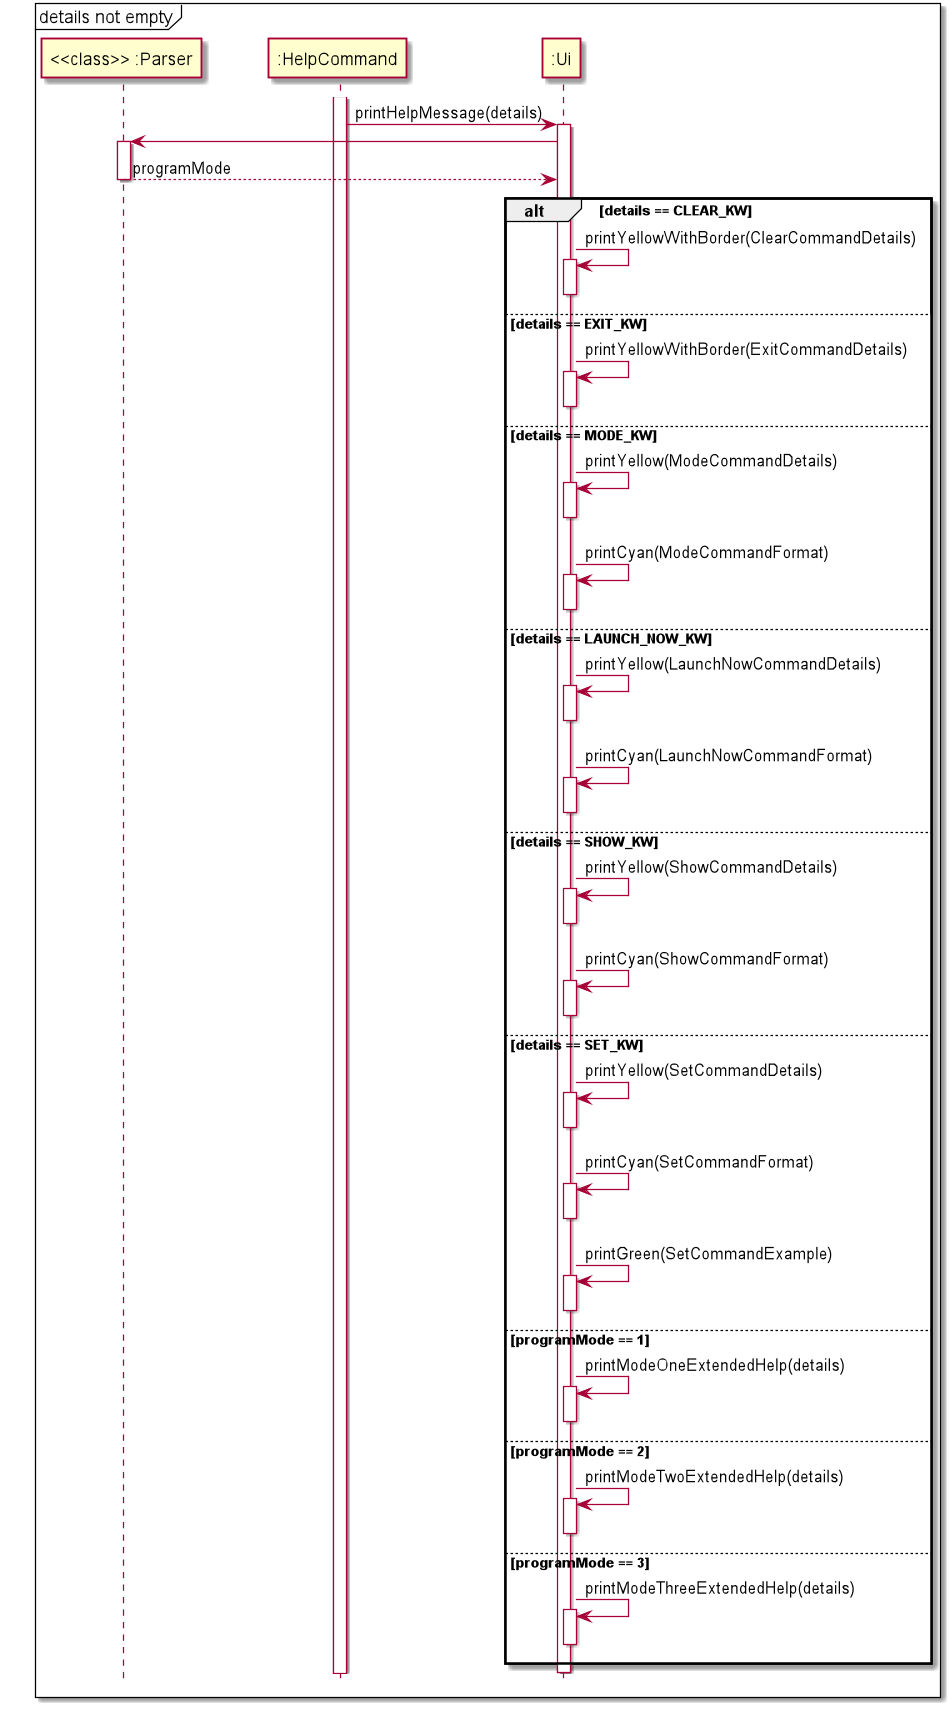

The diagram above was rendered by PlantUML. Its source (embedded in the PNG):
@startuml
hide footbox
skinparam ParticipantPadding 20
mainframe details not empty

participant "<<class>> :Parser" as Parser
participant ":HelpCommand" as HelpCommand
participant ":Ui" as Ui




activate HelpCommand

    HelpCommand -> Ui : printHelpMessage(details)
    activate Ui
    Ui -> Parser :
    activate Parser
    Parser --> Ui : programMode
    deactivate Parser



    alt details == CLEAR_KW
    Ui -> Ui : printYellowWithBorder(ClearCommandDetails)
        activate Ui
        deactivate Ui

    else details == EXIT_KW
    Ui -> Ui : printYellowWithBorder(ExitCommandDetails)
        activate Ui
        deactivate Ui

    else details == MODE_KW
    Ui -> Ui : printYellow(ModeCommandDetails)
        activate Ui
        deactivate Ui
    Ui -> Ui : printCyan(ModeCommandFormat)
        activate Ui
        deactivate Ui

    else details == LAUNCH_NOW_KW
    Ui -> Ui : printYellow(LaunchNowCommandDetails)
        activate Ui
        deactivate Ui
    Ui -> Ui : printCyan(LaunchNowCommandFormat)
        activate Ui
        deactivate Ui

    else details == SHOW_KW
    Ui -> Ui : printYellow(ShowCommandDetails)
        activate Ui
        deactivate Ui
    Ui -> Ui : printCyan(ShowCommandFormat)
        activate Ui
        deactivate Ui

    else details == SET_KW
    Ui -> Ui : printYellow(SetCommandDetails)
        activate Ui
        deactivate Ui
    Ui -> Ui : printCyan(SetCommandFormat)
        activate Ui
        deactivate Ui
    Ui -> Ui : printGreen(SetCommandExample)
        activate Ui
        deactivate Ui

    else programMode == 1
    Ui -> Ui : printModeOneExtendedHelp(details)
            activate Ui
            deactivate Ui

    else programMode == 2
    Ui -> Ui : printModeTwoExtendedHelp(details)
            activate Ui
            deactivate Ui

    else programMode == 3
    Ui -> Ui : printModeThreeExtendedHelp(details)
            activate Ui
            deactivate Ui

    end alt
    deactivate Ui


@enduml